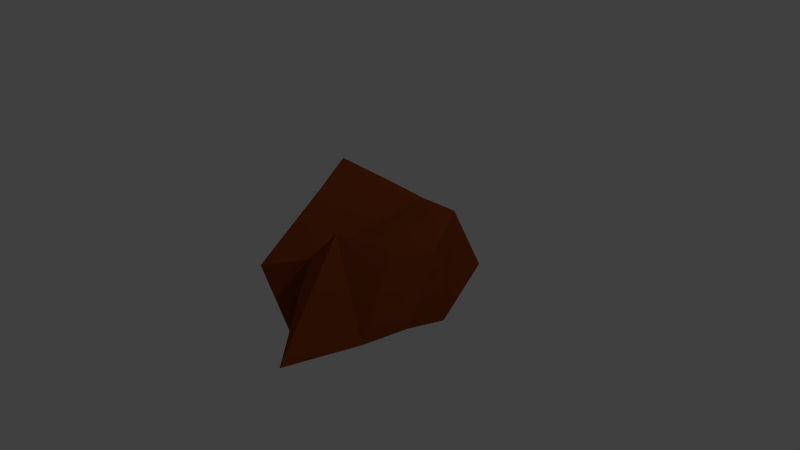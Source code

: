 # Source: boulder4.blend  (saved by Blender 2.72.0; exported with 4.5.12 LTS)
import bpy
from mathutils import Matrix  # noqa: F401  (used for matrix-valued properties, if any)

bpy.ops.wm.read_factory_settings(use_empty=True)
scene = bpy.context.scene
scene.name = 'Scene'

# ---- collections
col_collection_1 = bpy.data.collections.new('Collection 1'); scene.collection.children.link(col_collection_1)

# ---- materials (node trees are filled in below, after node groups)
mat_material_001 = bpy.data.materials.new('Material.001')
mat_material_001.alpha_threshold = 0.0
mat_material_001.use_transparent_shadow = False
mat_material_001.diffuse_color = (0.2738, 0.05677, 0.01062, 1.0)
mat_material_001.roughness = 0.5
mat_material_001.specular_intensity = 0.0

# ---- material node trees

# ---- world
world_world = bpy.data.worlds.new('World'); scene.world = world_world
world_world.color = (0.05088, 0.05088, 0.05088)
world_world.use_sun_shadow = False
world_world.sun_shadow_jitter_overblur = 0.0
world_world.cycles.sampling_method = 'MANUAL'
world_world.cycles.sample_map_resolution = 256

# ---- cameras
cam_camera = bpy.data.cameras.new('Camera')
cam_camera.clip_end = 100.0
cam_camera.lens = 35.0
cam_camera.sensor_width = 32.0
cam_camera.sensor_height = 18.0
cam_camera.ortho_scale = 7.314
cam_camera.dof.focus_distance = 0.0
cam_camera.dof.aperture_fstop = 128.0

# ---- lights
light_lamp = bpy.data.lights.new('Lamp', 'POINT')
light_lamp.transmission_factor = 0.0
light_lamp.cutoff_distance = 30.0
light_lamp.energy = 100.0
light_lamp.shadow_buffer_clip_start = 1.001
light_lamp.shadow_soft_size = 0.1
light_lamp.shadow_maximum_resolution = 0.006
light_lamp.use_absolute_resolution = True
light_lamp.cycles.use_multiple_importance_sampling = False

# ---- meshes
me_cylinder = bpy.data.meshes.new('Cylinder')
me_cylinder.from_pydata([(-0.3645, 1.279, -0.144), (0.05757, 0.8382, 0.542), (1.066, 0.8376, -0.04543), (0.7914, 0.6514, 0.6699), (0.9335, 0.339, -0.7324), (1.051, 0.0456, 0.443), (1.062, -0.4126, -0.4534), (0.9785, -0.5822, 0.6355), (0.9569, -1.044, -0.4416), (0.4786, -0.9818, 0.8112), (0.649, -2.009, -0.4451), (-0.3941, -0.7432, 0.05049), (-0.3507, -1.026, -1.217), (-0.7849, -1.21, -0.002851), (-1.117, -0.2395, -0.2055), (-0.9042, -0.1089, 0.6669), (-1.246, 0.3745, -0.6448), (-1.177, 0.5215, 0.8445), (-1.407, 1.023, 0.0241), (-0.3885, 0.7095, 0.668)], [], [(1, 3, 2), (3, 5, 4), (5, 7, 6), (7, 9, 8), (9, 11, 10), (11, 13, 12), (12, 13, 15), (15, 17, 16), (11, 3, 1), (19, 1, 0), (17, 19, 18), (4, 16, 2), (0, 1, 2), (2, 3, 4), (4, 5, 6), (6, 7, 8), (8, 9, 10), (10, 11, 12), (14, 12, 15), (14, 15, 16), (3, 11, 5), (11, 9, 7), (15, 13, 11), (19, 17, 15), (19, 11, 1), (16, 17, 18), (19, 15, 11), (11, 7, 5), (18, 19, 0), (16, 18, 0), (12, 14, 16), (8, 10, 12), (8, 12, 6), (12, 4, 6), (16, 0, 2), (4, 12, 16)])
me_cylinder.materials.append(mat_material_001)
me_cylinder.use_remesh_preserve_volume = False
me_cylinder.use_remesh_preserve_attributes = False
me_cylinder.use_mirror_vertex_groups = False
me_cylinder.update()

# ---- objects
ob_cylinder = bpy.data.objects.new('Cylinder', me_cylinder)
ob_lamp = bpy.data.objects.new('Lamp', light_lamp)
ob_camera = bpy.data.objects.new('Camera', cam_camera)

# ---- transforms, parenting, visibility, modifiers, constraints
ob_cylinder.location = (0.0, 0.0, 0.0)
ob_cylinder.lineart.crease_threshold = 0.0
ob_lamp.location = (4.076, 1.005, 5.904)
ob_lamp.rotation_euler = (0.6503, 0.05522, 1.866)
ob_lamp.lock_rotations_4d = False
ob_lamp.empty_display_type = 'ARROWS'
ob_lamp.color = (0.0, 0.0, 0.0, 0.0)
ob_lamp.lineart.crease_threshold = 0.0
ob_camera.location = (7.481, -6.508, 5.344)
ob_camera.rotation_euler = (1.109, 0.01082, 0.8149)
ob_camera.lock_rotations_4d = False
ob_camera.empty_display_type = 'ARROWS'
ob_camera.color = (0.0, 0.0, 0.0, 0.0)
ob_camera.display_type = 'WIRE'
ob_camera.lineart.crease_threshold = 0.0

# ---- collection membership
col_collection_1.objects.link(ob_cylinder)
col_collection_1.objects.link(ob_lamp)
col_collection_1.objects.link(ob_camera)

# ---- scene / render settings (as saved in the file)
scene.camera = ob_camera
scene.frame_start = 1; scene.frame_end = 250; scene.frame_set(1)
scene.render.engine = 'BLENDER_EEVEE_NEXT'
scene.render.resolution_percentage = 50
scene.render.dither_intensity = 0.0
scene.cycles.use_denoising = False
scene.cycles.samples = 10
scene.cycles.sampling_pattern = 'TABULATED_SOBOL'
scene.cycles.light_sampling_threshold = 0.0
scene.cycles.use_adaptive_sampling = False
scene.cycles.use_light_tree = False
scene.cycles.blur_glossy = 0.0
scene.cycles.pixel_filter_type = 'GAUSSIAN'
scene.cycles.sample_clamp_indirect = 0.0
scene.view_settings.view_transform = 'Standard'
bpy.context.view_layer.update()
